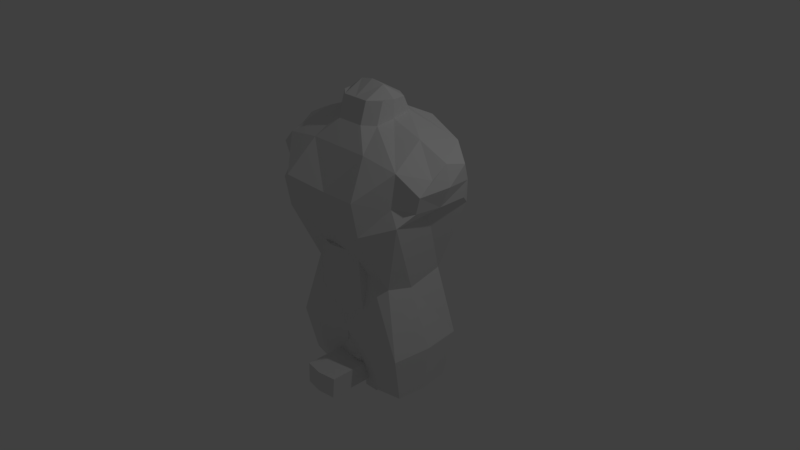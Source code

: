 # Source: human_fem.blend  (saved by Blender 2.79.0; exported with 4.5.12 LTS)
import bpy
from mathutils import Matrix  # noqa: F401  (used for matrix-valued properties, if any)

bpy.ops.wm.read_factory_settings(use_empty=True)
scene = bpy.context.scene
scene.name = 'Scene'

# ---- collections
col_collection_1 = bpy.data.collections.new('Collection 1'); scene.collection.children.link(col_collection_1)

# ---- materials (node trees are filled in below, after node groups)
mat_material_005 = bpy.data.materials.new('Material.005')
mat_material_005.alpha_threshold = 0.0
mat_material_005.use_transparent_shadow = False
mat_material_005.roughness = 0.5
mat_material_005.line_color = (0.0, 0.0, 0.0, 1.0)
mat_material = bpy.data.materials.new('Material')
mat_material.alpha_threshold = 0.0
mat_material.use_transparent_shadow = False
mat_material.roughness = 0.5
mat_material.line_color = (0.0, 0.0, 0.0, 1.0)
mat_material_004 = bpy.data.materials.new('Material.004')
mat_material_004.alpha_threshold = 0.0
mat_material_004.use_transparent_shadow = False
mat_material_004.roughness = 0.5
mat_material_004.line_color = (0.0, 0.0, 0.0, 1.0)
mat_material_006 = bpy.data.materials.new('Material.006')
mat_material_006.alpha_threshold = 0.0
mat_material_006.use_transparent_shadow = False
mat_material_006.roughness = 0.5
mat_material_006.line_color = (0.0, 0.0, 0.0, 1.0)
mat_material_007 = bpy.data.materials.new('Material.007')
mat_material_007.alpha_threshold = 0.0
mat_material_007.use_transparent_shadow = False
mat_material_007.roughness = 0.5
mat_material_007.line_color = (0.0, 0.0, 0.0, 1.0)

# ---- material node trees

# ---- world
world_world = bpy.data.worlds.new('World'); scene.world = world_world
world_world.color = (0.05088, 0.05088, 0.05088)
world_world.use_sun_shadow = False
world_world.sun_shadow_jitter_overblur = 0.0
world_world.cycles.sampling_method = 'MANUAL'

# ---- cameras
cam_camera = bpy.data.cameras.new('Camera')
cam_camera.clip_end = 100.0
cam_camera.lens = 35.0
cam_camera.sensor_width = 32.0
cam_camera.sensor_height = 18.0
cam_camera.ortho_scale = 7.314
cam_camera.dof.focus_distance = 0.0
cam_camera.dof.aperture_fstop = 128.0

# ---- lights
light_lamp = bpy.data.lights.new('Lamp', 'POINT')
light_lamp.transmission_factor = 0.0
light_lamp.cutoff_distance = 30.0
light_lamp.energy = 100.0
light_lamp.shadow_buffer_clip_start = 1.001
light_lamp.shadow_soft_size = 0.1
light_lamp.shadow_maximum_resolution = 0.006
light_lamp.use_absolute_resolution = True

# ---- meshes
me_cube_005 = bpy.data.meshes.new('Cube.005')
me_cube_005.from_pydata([(0.9001, 0.6737, -1.054), (0.9001, -0.3868, -1.054), (0.0, -0.3868, -1.0), (0.0, 0.6737, -1.0), (1.049, 0.6634, 0.8821), (1.049, -0.4984, 0.9047), (0.0, -0.69, 0.6427), (0.0, 0.8303, 0.9193), (0.6585, 0.5954, -0.1502), (0.6585, -0.272, -0.152), (0.0, -0.3667, -0.001807), (2.086e-07, 0.6691, 0.0), (0.945, 0.5886, 1.67), (0.945, -0.416, 1.527), (0.0, -0.449, 1.604), (0.0, 0.6404, 1.843), (0.3495, 0.3674, 1.948), (0.3382, -0.1362, 1.859), (0.0, -0.2606, 1.859), (0.0, 0.4579, 1.948), (0.3495, 0.2778, 2.137), (0.3382, -0.04649, 2.137), (0.0, -0.1709, 2.137), (0.0, 0.3682, 2.137), (0.8325, 0.5515, -1.71), (0.8325, -0.2509, -1.71), (0.1787, -0.2509, -1.72), (0.1787, 0.5515, -1.72), (1.14, 0.5074, 1.018), (1.145, -0.2895, 1.055), (1.223, 0.4194, 1.497), (1.216, -0.1027, 1.439), (0.4776, 0.7603, -1.027), (0.4776, -0.4752, -1.027), (0.5, 0.8599, 0.9193), (0.629, -0.7183, 0.7131), (0.4462, 0.6691, 0.0), (0.4462, -0.3667, -0.001807), (0.4372, 0.67, 1.843), (0.4372, -0.449, 1.604), (0.1861, 0.4579, 1.948), (0.1861, -0.2606, 1.859), (0.1861, 0.3682, 2.137), (0.1861, -0.1709, 2.137), (0.4972, 0.4994, -1.715), (0.4972, -0.3169, -1.715), (0.9552, 0.1425, -1.054), (1.192e-07, 0.1425, -1.0), (1.0, 0.05382, 0.9327), (-1.49e-07, 0.05382, 0.9327), (0.7046, 0.07463, -0.2277), (0.8319, 0.07176, 1.776), (-1.469e-07, 0.07176, 1.758), (0.3721, 0.09867, 1.904), (0.0, 0.09867, 1.904), (0.3721, 0.09867, 2.137), (0.0, 0.09867, 2.306), (0.878, 0.1506, -1.71), (0.1163, 0.1506, -1.72), (1.148, 0.102, 1.021), (1.22, 0.1119, 1.583), (0.1861, 0.09867, 2.275), (0.9065, 0.7146, 1.381), (0.9065, -0.4493, 1.084), (0.0, -0.6981, 1.084), (0.0, 0.7353, 1.381), (1.179, 0.5242, 1.256), (1.236, -0.3186, 1.295), (0.589, -0.7778, 1.155), (0.4686, 0.765, 1.381), (-1.48e-07, 0.06279, 1.345), (0.4981, 0.1505, -1.752), (1.287, 0.1079, 1.315)], [], [(46, 1, 25, 57), (48, 4, 28, 59), (50, 48, 5, 9), (37, 35, 6, 10), (36, 32, 3, 11), (34, 36, 11, 7), (33, 37, 10, 2), (46, 50, 9, 1), (51, 12, 16, 53), (70, 64, 14, 52), (69, 65, 15, 38), (68, 63, 13, 39), (54, 18, 22, 56), (52, 14, 18, 54), (38, 15, 19, 40), (39, 13, 17, 41), (61, 56, 22, 43), (40, 19, 23, 42), (41, 17, 21, 43), (53, 16, 20, 55), (47, 3, 27, 58), (33, 2, 26, 45), (32, 0, 24, 44), (51, 13, 31, 60), (63, 5, 29, 67), (62, 12, 30, 66), (3, 32, 44, 27), (1, 33, 45, 25), (18, 41, 43, 22), (16, 40, 42, 20), (55, 61, 43, 21), (14, 39, 41, 18), (12, 38, 40, 16), (64, 68, 39, 14), (62, 69, 38, 12), (1, 9, 37, 33), (4, 8, 36, 34), (8, 0, 32, 36), (9, 5, 35, 37), (20, 42, 61, 55), (12, 51, 60, 30), (2, 47, 58, 26), (17, 53, 55, 21), (42, 23, 56, 61), (15, 52, 54, 19), (19, 54, 56, 23), (65, 70, 52, 15), (13, 51, 53, 17), (0, 8, 50, 46), (8, 4, 48, 50), (5, 48, 59, 29), (0, 46, 57, 24), (7, 49, 70, 65), (4, 34, 69, 62), (6, 35, 68, 64), (4, 62, 66, 28), (13, 63, 67, 31), (35, 5, 63, 68), (34, 7, 65, 69), (49, 6, 64, 70), (45, 26, 58, 71), (44, 71, 58, 27), (44, 24, 57, 71), (25, 45, 71, 57), (60, 31, 67, 72), (59, 72, 67, 29), (30, 60, 72, 66), (59, 28, 66, 72)])
me_cube_005.materials.append(mat_material_005)
me_cube_005.use_remesh_preserve_volume = False
me_cube_005.use_remesh_preserve_attributes = False
me_cube_005.use_mirror_vertex_groups = False
me_cube_005.update()
me_cube = bpy.data.meshes.new('Cube')
me_cube.from_pydata([(0.3617, 0.3713, 0.3148), (0.3617, -0.5002, 0.3148), (-0.3637, -0.5002, 0.3183), (-0.3637, 0.3713, 0.3183), (0.383, 0.4709, -0.3403), (0.383, -0.4762, -0.3403), (-0.3886, -0.4762, -0.3527), (-0.3886, 0.4709, -0.3527), (0.3183, 0.3335, -1.046), (0.3183, -0.3113, -1.001), (-0.304, -0.3113, -1.011), (-0.304, 0.3335, -1.056), (0.3354, 0.3536, -1.353), (0.3354, -0.3314, -1.308), (-0.3138, -0.3314, -1.318), (-0.3138, 0.3536, -1.363), (0.3113, 0.3114, -1.644), (0.3113, -0.2891, -1.599), (-0.2814, -0.2891, -1.609), (-0.2814, 0.3114, -1.654), (-0.03157, 0.407, 0.3416), (-0.03157, -0.6282, 0.3416), (-0.01273, 0.5493, -0.3465), (-0.01273, -0.5541, -0.3465), (-0.001113, 0.3892, -1.051), (-0.001113, -0.362, -1.006), (0.003103, 0.4127, -1.358), (0.003103, -0.3854, -1.313), (0.007915, 0.3634, -1.708), (0.007915, -0.3361, -1.663), (0.446, -0.01043, 0.3147), (-0.4642, -0.01043, 0.2934), (0.4367, -0.002405, -0.3403), (-0.4622, -0.002404, -0.3527), (0.3614, 0.01365, -1.001), (-0.3636, 0.01365, -1.011), (0.3813, 0.01365, -1.308), (-0.3751, 0.01365, -1.318), (0.3531, 0.01365, -1.658), (-0.3373, 0.01365, -1.668), (0.007915, 0.01365, -1.782), (-0.03157, -0.01043, 0.4233)], [], [(30, 1, 5, 32), (33, 7, 11, 35), (31, 3, 7, 33), (21, 2, 6, 23), (20, 0, 4, 22), (24, 8, 12, 26), (22, 4, 8, 24), (23, 6, 10, 25), (32, 5, 9, 34), (27, 14, 18, 29), (25, 10, 14, 27), (34, 9, 13, 36), (35, 11, 15, 37), (36, 13, 17, 38), (37, 15, 19, 39), (26, 12, 16, 28), (15, 26, 28, 19), (9, 25, 27, 13), (13, 27, 29, 17), (5, 23, 25, 9), (7, 22, 24, 11), (11, 24, 26, 15), (3, 20, 22, 7), (1, 21, 23, 5), (14, 37, 39, 18), (12, 36, 38, 16), (10, 35, 37, 14), (8, 34, 36, 12), (4, 32, 34, 8), (2, 31, 33, 6), (6, 33, 35, 10), (0, 30, 32, 4), (28, 16, 38, 40), (17, 29, 40, 38), (28, 40, 39, 19), (29, 18, 39, 40), (20, 3, 31, 41), (21, 41, 31, 2), (1, 30, 41, 21), (20, 41, 30, 0)])
me_cube.materials.append(mat_material)
me_cube.use_remesh_preserve_volume = False
me_cube.use_remesh_preserve_attributes = False
me_cube.use_mirror_vertex_groups = False
me_cube.update()
me_cube_004 = bpy.data.meshes.new('Cube.004')
me_cube_004.from_pydata([(-0.2096, 0.4238, -0.2057), (-0.1987, -0.4815, -0.191), (0.09057, 0.3599, 0.3083), (-0.05828, -0.4537, 0.2816), (-0.1497, -0.5967, -0.3012), (0.2419, 0.414, 0.2055), (0.1998, -0.4478, 0.1401), (-0.1148, 0.5115, -0.5346), (-0.0801, -0.5753, -0.5071), (0.3577, 0.4077, -0.1795), (0.3123, -0.3064, -0.2245), (-0.008845, 0.4126, -1.076), (0.02743, -0.2797, -1.075), (0.4866, 0.4084, -0.9734), (0.4243, -0.2545, -0.9792), (0.07248, 0.3234, -1.232), (0.09936, -0.1896, -1.23), (0.4793, 0.3518, -1.139), (0.4278, -0.2006, -1.145), (-0.2469, -0.09212, -0.1016), (0.001731, -0.07753, 0.3711), (-0.2274, -0.03863, -0.2353), (0.217, -0.02485, 0.3119), (-0.1557, 0.04414, -0.4355), (0.3491, 0.056, -0.0522), (-0.0269, 0.04435, -1.113), (0.5045, 0.05689, -0.9955), (0.04551, 0.05016, -1.278), (0.4834, 0.06051, -1.171), (-0.1572, 0.4907, 0.1775), (-0.1692, -0.5576, 0.121), (-0.0802, 0.5631, 0.06697), (0.005611, -0.5746, 0.003989), (0.02402, 0.5429, -0.2113), (0.1202, -0.5758, -0.2763), (0.2465, 0.4847, -1.053), (0.231, -0.3264, -1.056), (0.2718, 0.3957, -1.223), (0.2571, -0.2418, -1.226), (-0.2943, -0.07117, 0.2089), (0.3008, 0.07699, -1.277)], [], [(32, 4, 8, 34), (20, 3, 6, 22), (30, 1, 4, 32), (29, 2, 5, 31), (33, 9, 13, 35), (22, 6, 10, 24), (31, 5, 9, 33), (25, 11, 15, 27), (23, 7, 11, 25), (34, 8, 12, 36), (24, 10, 14, 26), (36, 12, 16, 38), (26, 14, 18, 28), (35, 13, 17, 37), (13, 26, 28, 17), (9, 24, 26, 13), (8, 23, 25, 12), (12, 25, 27, 16), (4, 21, 23, 8), (5, 22, 24, 9), (2, 20, 22, 5), (1, 19, 21, 4), (11, 35, 37, 15), (14, 36, 38, 18), (10, 34, 36, 14), (7, 33, 35, 11), (3, 30, 32, 6), (6, 32, 34, 10), (19, 39, 29, 0), (1, 30, 39, 19), (29, 39, 20, 2), (3, 20, 39, 30), (18, 38, 40, 28), (16, 27, 40, 38), (27, 15, 37, 40), (37, 17, 28, 40), (29, 31, 0), (19, 0, 21), (23, 21, 0, 7), (33, 7, 0, 31)])
me_cube_004.materials.append(mat_material_004)
me_cube_004.use_remesh_preserve_volume = False
me_cube_004.use_remesh_preserve_attributes = False
me_cube_004.use_mirror_vertex_groups = False
me_cube_004.update()
me_cube_007 = bpy.data.meshes.new('Cube.007')
me_cube_007.from_pydata([(0.1863, 0.2015, 0.1856), (0.1863, -0.2149, 0.2131), (-0.2083, -0.2149, 0.2067), (-0.2083, 0.2015, 0.1793), (0.291, 0.2931, -0.1134), (0.291, -0.3074, -0.06823), (-0.3017, -0.3074, -0.07772), (-0.3017, 0.2931, -0.1229), (0.3198, 0.3184, -0.8228), (0.3198, -0.3328, -0.7351), (-0.3068, -0.3328, -0.7451), (-0.3068, 0.3184, -0.8328), (0.2838, 0.248, -1.678), (0.2838, -0.2623, -1.678), (-0.2486, -0.2623, -1.678), (-0.2486, 0.248, -1.678), (-0.01566, 0.2374, 0.243), (-0.01566, -0.2477, 0.2705), (-0.01236, 0.3451, -0.1182), (-0.01236, -0.3544, -0.07297), (0.001459, 0.3746, -0.8278), (0.001459, -0.384, -0.7401), (0.01434, 0.2926, -1.678), (0.01434, -0.3019, -1.678), (0.2142, -0.005158, 0.2737), (-0.2455, -0.005158, 0.2673), (0.3329, -0.004663, -0.06823), (-0.3576, -0.004663, -0.07772), (0.3664, -0.004663, -0.7351), (-0.3635, -0.004663, -0.7451), (0.3245, -0.004663, -1.678), (-0.2958, -0.004663, -1.678), (0.01434, -0.004663, -1.678), (-0.2659, -0.2832, -1.404), (0.2944, -0.2832, -1.395), (0.2944, 0.2688, -1.421), (-0.2659, 0.2688, -1.43), (0.01052, 0.3169, -1.426), (0.01052, -0.3262, -1.4), (-0.3158, -0.004663, -1.404), (0.3369, -0.004663, -1.395), (0.01397, -1.008, -1.678), (-0.249, -0.9682, -1.678), (-0.2662, -0.9484, -1.406), (0.2834, -0.9682, -1.678), (0.01015, -0.9914, -1.401), (0.2941, -0.9484, -1.397), (0.2715, -0.2647, -1.283), (0.2715, 0.2505, -1.316), (-0.246, -0.2647, -1.291), (-0.246, 0.2505, -1.325), (0.00915, 0.2953, -1.32), (0.00915, -0.3049, -1.287), (-0.2923, -0.004783, -1.291), (0.3106, -0.004783, -1.283), (-0.01566, -0.005158, 0.3174)], [], [(17, 2, 6, 19), (17, 55, 25, 2), (1, 24, 55, 17), (27, 7, 11, 29), (24, 1, 5, 26), (25, 3, 7, 27), (16, 0, 4, 18), (33, 14, 42, 43), (18, 4, 8, 20), (19, 6, 10, 21), (26, 5, 9, 28), (32, 23, 14, 31), (40, 34, 13, 30), (39, 36, 15, 31), (37, 35, 12, 22), (36, 37, 22, 15), (30, 13, 23, 32), (5, 19, 21, 9), (7, 18, 20, 11), (38, 33, 43, 45), (3, 16, 18, 7), (1, 17, 19, 5), (16, 55, 24, 0), (12, 30, 32, 22), (33, 39, 31, 14), (35, 40, 30, 12), (22, 32, 31, 15), (4, 26, 28, 8), (2, 25, 27, 6), (0, 24, 26, 4), (6, 27, 29, 10), (16, 3, 25, 55), (48, 54, 40, 35), (49, 53, 39, 33), (47, 52, 38, 34), (50, 51, 37, 36), (51, 48, 35, 37), (53, 50, 36, 39), (54, 47, 34, 40), (52, 49, 33, 38), (45, 43, 42, 41), (46, 45, 41, 44), (14, 23, 41, 42), (23, 13, 44, 41), (13, 34, 46, 44), (34, 38, 45, 46), (21, 10, 49, 52), (28, 9, 47, 54), (29, 11, 50, 53), (20, 8, 48, 51), (11, 20, 51, 50), (9, 21, 52, 47), (10, 29, 53, 49), (8, 28, 54, 48)])
me_cube_007.materials.append(mat_material_006)
me_cube_007.use_remesh_preserve_volume = False
me_cube_007.use_remesh_preserve_attributes = False
me_cube_007.use_mirror_vertex_groups = False
me_cube_007.update()
me_cube_008 = bpy.data.meshes.new('Cube.008')
me_cube_008.from_pydata([(-0.295, 0.3265, 0.1434), (-0.2587, -0.3659, 0.1441), (0.2005, 0.3223, 0.2455), (0.1382, -0.3406, 0.2397), (-0.2931, 0.3184, -0.01134), (-0.2576, -0.358, -0.009958), (0.2435, 0.3558, 0.1108), (0.1755, -0.3725, 0.103), (-0.2405, 0.3116, -0.2151), (-0.2058, -0.3488, -0.2143), (0.2408, 0.3134, -0.1133), (0.1802, -0.3302, -0.1193), (-0.02012, 0.1105, -1.128), (-0.01801, -0.183, -1.15), (0.2954, 0.1516, -1.132), (0.2728, -0.2093, -1.134), (-0.313, -0.04181, 0.1838), (0.2184, -0.02928, 0.3016), (-0.3112, -0.04192, -0.07829), (0.2663, -0.02826, 0.06173), (-0.249, -0.04053, -0.3213), (0.2675, -0.02833, -0.2041), (-0.01744, -0.02914, -1.15), (0.3032, -0.02045, -1.13), (-0.03963, 0.3985, 0.2443), (-0.05512, -0.4125, 0.2412), (-0.01289, 0.4138, -0.006317), (-0.03221, -0.4268, -0.01011), (0.01687, 0.3844, -0.2611), (0.001449, -0.3961, -0.2642), (0.1879, 0.2136, -1.136), (0.1794, -0.2236, -1.138), (0.12, 0.1788, -1.874), (0.1156, -0.2199, -1.891), (0.324, 0.1792, -1.883), (0.3248, -0.2194, -1.884), (0.1153, -0.02714, -1.89), (0.3244, -0.01865, -1.883), (0.2555, 0.1791, -1.885), (0.25, -0.2196, -1.886), (0.2199, -0.02289, -1.887), (0.311, -0.01978, -1.408), (0.3059, 0.1735, -1.409), (0.2129, 0.1798, -1.412), (0.2054, -0.2221, -1.414), (0.292, -0.213, -1.411), (0.03155, -0.0284, -1.423), (0.0313, -0.1966, -1.423), (0.03149, 0.1719, -1.403), (0.1676, -0.3057, -1.175), (0.009432, -0.2955, -1.218), (0.2532, -0.2662, -1.167), (0.2838, -0.2269, -1.407), (0.02896, -0.2833, -1.423), (0.2034, -0.2596, -1.413), (0.1791, -0.3625, -1.229), (0.02853, -0.3597, -1.238), (0.2453, -0.34, -1.219), (0.2598, -0.2757, -1.416), (0.06653, -0.2988, -1.433), (0.1978, -0.2937, -1.424), (0.1441, -0.4435, -1.342), (0.04942, -0.4079, -1.375), (0.2119, -0.4285, -1.328), (0.2212, -0.3332, -1.505), (0.09289, -0.3181, -1.528), (0.1648, -0.3425, -1.532), (-0.04738, -0.006986, 0.3441)], [], [(3, 17, 67, 25), (16, 0, 4, 18), (16, 67, 24, 0), (27, 5, 9, 29), (25, 1, 5, 27), (17, 3, 7, 19), (24, 2, 6, 26), (28, 10, 14, 30), (19, 7, 11, 21), (26, 6, 10, 28), (18, 4, 8, 20), (20, 8, 12, 22), (29, 9, 13, 31), (21, 11, 15, 23), (10, 21, 23, 14), (9, 20, 22, 13), (5, 18, 20, 9), (6, 19, 21, 10), (2, 17, 19, 6), (1, 25, 67, 16), (1, 16, 18, 5), (11, 29, 31, 15), (4, 26, 28, 8), (8, 28, 30, 12), (0, 24, 26, 4), (3, 25, 27, 7), (7, 27, 29, 11), (24, 67, 17, 2), (42, 41, 37, 34), (43, 42, 34, 38), (45, 44, 39, 35), (47, 46, 36, 33), (44, 47, 33, 39), (46, 48, 32, 36), (41, 45, 35, 37), (48, 43, 38, 32), (37, 35, 39, 40), (36, 40, 39, 33), (34, 37, 40, 38), (36, 32, 38, 40), (12, 30, 43, 48), (23, 15, 45, 41), (22, 12, 48, 46), (47, 44, 54, 53), (13, 22, 46, 47), (44, 45, 52, 54), (30, 14, 42, 43), (14, 23, 41, 42), (52, 51, 57, 58), (54, 52, 58, 60), (15, 31, 49, 51), (13, 47, 53, 50), (45, 15, 51, 52), (31, 13, 50, 49), (56, 59, 65, 62), (59, 60, 66, 65), (49, 50, 56, 55), (53, 54, 60, 59), (50, 53, 59, 56), (51, 49, 55, 57), (61, 62, 65, 66), (63, 61, 66, 64), (57, 55, 61, 63), (60, 58, 64, 66), (58, 57, 63, 64), (55, 56, 62, 61)])
me_cube_008.materials.append(mat_material_007)
me_cube_008.use_remesh_preserve_volume = False
me_cube_008.use_remesh_preserve_attributes = False
me_cube_008.use_mirror_vertex_groups = False
me_cube_008.update()

# ---- objects
ob_lamp = bpy.data.objects.new('Lamp', light_lamp)
ob_camera = bpy.data.objects.new('Camera', cam_camera)
ob_cube_003 = bpy.data.objects.new('Cube.003', me_cube_005)
ob_cube = bpy.data.objects.new('Cube', me_cube)
ob_cube_002 = bpy.data.objects.new('Cube.002', me_cube_004)
ob_cube_004 = bpy.data.objects.new('Cube.004', me_cube_007)
ob_cube_005 = bpy.data.objects.new('Cube.005', me_cube_008)

# ---- transforms, parenting, visibility, modifiers, constraints
ob_lamp.location = (4.357, 1.005, 5.904)
ob_lamp.rotation_euler = (0.6503, 0.05522, 1.866)
ob_lamp.lock_rotations_4d = False
ob_lamp.empty_display_type = 'ARROWS'
ob_lamp.color = (0.0, 0.0, 0.0, 0.0)
ob_lamp.lineart.crease_threshold = 0.0
ob_camera.location = (7.481, -6.508, 5.344)
ob_camera.rotation_euler = (1.109, 0.0, 0.8149)
ob_camera.lock_rotations_4d = False
ob_camera.empty_display_type = 'ARROWS'
ob_camera.color = (0.0, 0.0, 0.0, 0.0)
ob_camera.display_type = 'WIRE'
ob_camera.lineart.crease_threshold = 0.0
ob_cube_003.location = (0.0, 0.0, 0.0)
ob_cube_003.lock_rotations_4d = False
ob_cube_003.empty_display_type = 'ARROWS'
ob_cube_003.lineart.crease_threshold = 0.0
_m = ob_cube_003.modifiers.new('Mirror', 'MIRROR')
_m.use_clip = True
ob_cube.location = (0.0, 0.0, 0.0)
ob_cube.scale = (0.9558, 0.9558, 1.0)
ob_cube.lock_rotations_4d = False
ob_cube.empty_display_type = 'ARROWS'
ob_cube.lineart.crease_threshold = 0.0
ob_cube_002.location = (0.0, 0.0, 0.0)
ob_cube_002.scale = (1.0, 0.7809, 1.0)
ob_cube_002.lock_rotations_4d = False
ob_cube_002.empty_display_type = 'ARROWS'
ob_cube_002.lineart.crease_threshold = 0.0
ob_cube_004.location = (0.0, 0.0, 0.0)
ob_cube_004.scale = (0.9134, 0.9134, 1.0)
ob_cube_004.lock_rotations_4d = False
ob_cube_004.empty_display_type = 'ARROWS'
ob_cube_004.lineart.crease_threshold = 0.0
ob_cube_005.location = (0.0, 0.0, 0.0)
ob_cube_005.scale = (1.0, 0.8781, 1.0)
ob_cube_005.lock_rotations_4d = False
ob_cube_005.empty_display_type = 'ARROWS'
ob_cube_005.lineart.crease_threshold = 0.0

# ---- collection membership
col_collection_1.objects.link(ob_lamp)
col_collection_1.objects.link(ob_camera)
col_collection_1.objects.link(ob_cube_003)
col_collection_1.objects.link(ob_cube)
col_collection_1.objects.link(ob_cube_002)
col_collection_1.objects.link(ob_cube_004)
col_collection_1.objects.link(ob_cube_005)

# ---- scene / render settings (as saved in the file)
scene.camera = ob_camera
scene.frame_start = 1; scene.frame_end = 250; scene.frame_set(1)
scene.render.engine = 'BLENDER_EEVEE_NEXT'
scene.render.resolution_percentage = 50
scene.render.dither_intensity = 0.0
scene.cycles.use_denoising = False
scene.cycles.samples = 128
scene.cycles.sampling_pattern = 'TABULATED_SOBOL'
scene.cycles.use_adaptive_sampling = False
scene.cycles.use_light_tree = False
scene.cycles.blur_glossy = 0.0
scene.cycles.sample_clamp_indirect = 0.0
scene.view_settings.view_transform = 'Standard'
bpy.context.view_layer.update()
